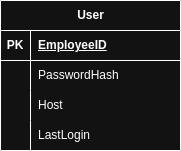

The diagram above was exported from draw.io. Its source (the exported page's mxGraphModel, read from the mxfile embedded in the PNG):
<mxGraphModel dx="473" dy="808" grid="1" gridSize="10" guides="1" tooltips="1" connect="1" arrows="1" fold="1" page="1" pageScale="1" pageWidth="850" pageHeight="1100" math="0" shadow="0">
  <root>
    <mxCell id="0" />
    <mxCell id="1" parent="0" />
    <mxCell id="eft2vDku_Njyny4h9DdU-1" value="User" style="shape=table;startSize=30;container=1;collapsible=1;childLayout=tableLayout;fixedRows=1;rowLines=0;fontStyle=1;align=center;resizeLast=1;html=1;" parent="1" vertex="1">
      <mxGeometry x="245" y="270" width="180" height="150" as="geometry" />
    </mxCell>
    <mxCell id="eft2vDku_Njyny4h9DdU-2" value="" style="shape=tableRow;horizontal=0;startSize=0;swimlaneHead=0;swimlaneBody=0;fillColor=none;collapsible=0;dropTarget=0;points=[[0,0.5],[1,0.5]];portConstraint=eastwest;top=0;left=0;right=0;bottom=1;" parent="eft2vDku_Njyny4h9DdU-1" vertex="1">
      <mxGeometry y="30" width="180" height="30" as="geometry" />
    </mxCell>
    <mxCell id="eft2vDku_Njyny4h9DdU-3" value="PK" style="shape=partialRectangle;connectable=0;fillColor=none;top=0;left=0;bottom=0;right=0;fontStyle=1;overflow=hidden;whiteSpace=wrap;html=1;" parent="eft2vDku_Njyny4h9DdU-2" vertex="1">
      <mxGeometry width="30" height="30" as="geometry">
        <mxRectangle width="30" height="30" as="alternateBounds" />
      </mxGeometry>
    </mxCell>
    <mxCell id="eft2vDku_Njyny4h9DdU-4" value="EmployeeID" style="shape=partialRectangle;connectable=0;fillColor=none;top=0;left=0;bottom=0;right=0;align=left;spacingLeft=6;fontStyle=5;overflow=hidden;whiteSpace=wrap;html=1;" parent="eft2vDku_Njyny4h9DdU-2" vertex="1">
      <mxGeometry x="30" width="150" height="30" as="geometry">
        <mxRectangle width="150" height="30" as="alternateBounds" />
      </mxGeometry>
    </mxCell>
    <mxCell id="eft2vDku_Njyny4h9DdU-5" value="" style="shape=tableRow;horizontal=0;startSize=0;swimlaneHead=0;swimlaneBody=0;fillColor=none;collapsible=0;dropTarget=0;points=[[0,0.5],[1,0.5]];portConstraint=eastwest;top=0;left=0;right=0;bottom=0;" parent="eft2vDku_Njyny4h9DdU-1" vertex="1">
      <mxGeometry y="60" width="180" height="30" as="geometry" />
    </mxCell>
    <mxCell id="eft2vDku_Njyny4h9DdU-6" value="" style="shape=partialRectangle;connectable=0;fillColor=none;top=0;left=0;bottom=0;right=0;editable=1;overflow=hidden;whiteSpace=wrap;html=1;" parent="eft2vDku_Njyny4h9DdU-5" vertex="1">
      <mxGeometry width="30" height="30" as="geometry">
        <mxRectangle width="30" height="30" as="alternateBounds" />
      </mxGeometry>
    </mxCell>
    <mxCell id="eft2vDku_Njyny4h9DdU-7" value="PasswordHash" style="shape=partialRectangle;connectable=0;fillColor=none;top=0;left=0;bottom=0;right=0;align=left;spacingLeft=6;overflow=hidden;whiteSpace=wrap;html=1;" parent="eft2vDku_Njyny4h9DdU-5" vertex="1">
      <mxGeometry x="30" width="150" height="30" as="geometry">
        <mxRectangle width="150" height="30" as="alternateBounds" />
      </mxGeometry>
    </mxCell>
    <mxCell id="eft2vDku_Njyny4h9DdU-8" value="" style="shape=tableRow;horizontal=0;startSize=0;swimlaneHead=0;swimlaneBody=0;fillColor=none;collapsible=0;dropTarget=0;points=[[0,0.5],[1,0.5]];portConstraint=eastwest;top=0;left=0;right=0;bottom=0;" parent="eft2vDku_Njyny4h9DdU-1" vertex="1">
      <mxGeometry y="90" width="180" height="30" as="geometry" />
    </mxCell>
    <mxCell id="eft2vDku_Njyny4h9DdU-9" value="" style="shape=partialRectangle;connectable=0;fillColor=none;top=0;left=0;bottom=0;right=0;editable=1;overflow=hidden;whiteSpace=wrap;html=1;" parent="eft2vDku_Njyny4h9DdU-8" vertex="1">
      <mxGeometry width="30" height="30" as="geometry">
        <mxRectangle width="30" height="30" as="alternateBounds" />
      </mxGeometry>
    </mxCell>
    <mxCell id="eft2vDku_Njyny4h9DdU-10" value="Host" style="shape=partialRectangle;connectable=0;fillColor=none;top=0;left=0;bottom=0;right=0;align=left;spacingLeft=6;overflow=hidden;whiteSpace=wrap;html=1;" parent="eft2vDku_Njyny4h9DdU-8" vertex="1">
      <mxGeometry x="30" width="150" height="30" as="geometry">
        <mxRectangle width="150" height="30" as="alternateBounds" />
      </mxGeometry>
    </mxCell>
    <mxCell id="eft2vDku_Njyny4h9DdU-11" value="" style="shape=tableRow;horizontal=0;startSize=0;swimlaneHead=0;swimlaneBody=0;fillColor=none;collapsible=0;dropTarget=0;points=[[0,0.5],[1,0.5]];portConstraint=eastwest;top=0;left=0;right=0;bottom=0;" parent="eft2vDku_Njyny4h9DdU-1" vertex="1">
      <mxGeometry y="120" width="180" height="30" as="geometry" />
    </mxCell>
    <mxCell id="eft2vDku_Njyny4h9DdU-12" value="" style="shape=partialRectangle;connectable=0;fillColor=none;top=0;left=0;bottom=0;right=0;editable=1;overflow=hidden;whiteSpace=wrap;html=1;" parent="eft2vDku_Njyny4h9DdU-11" vertex="1">
      <mxGeometry width="30" height="30" as="geometry">
        <mxRectangle width="30" height="30" as="alternateBounds" />
      </mxGeometry>
    </mxCell>
    <mxCell id="eft2vDku_Njyny4h9DdU-13" value="LastLogin" style="shape=partialRectangle;connectable=0;fillColor=none;top=0;left=0;bottom=0;right=0;align=left;spacingLeft=6;overflow=hidden;whiteSpace=wrap;html=1;" parent="eft2vDku_Njyny4h9DdU-11" vertex="1">
      <mxGeometry x="30" width="150" height="30" as="geometry">
        <mxRectangle width="150" height="30" as="alternateBounds" />
      </mxGeometry>
    </mxCell>
  </root>
</mxGraphModel>